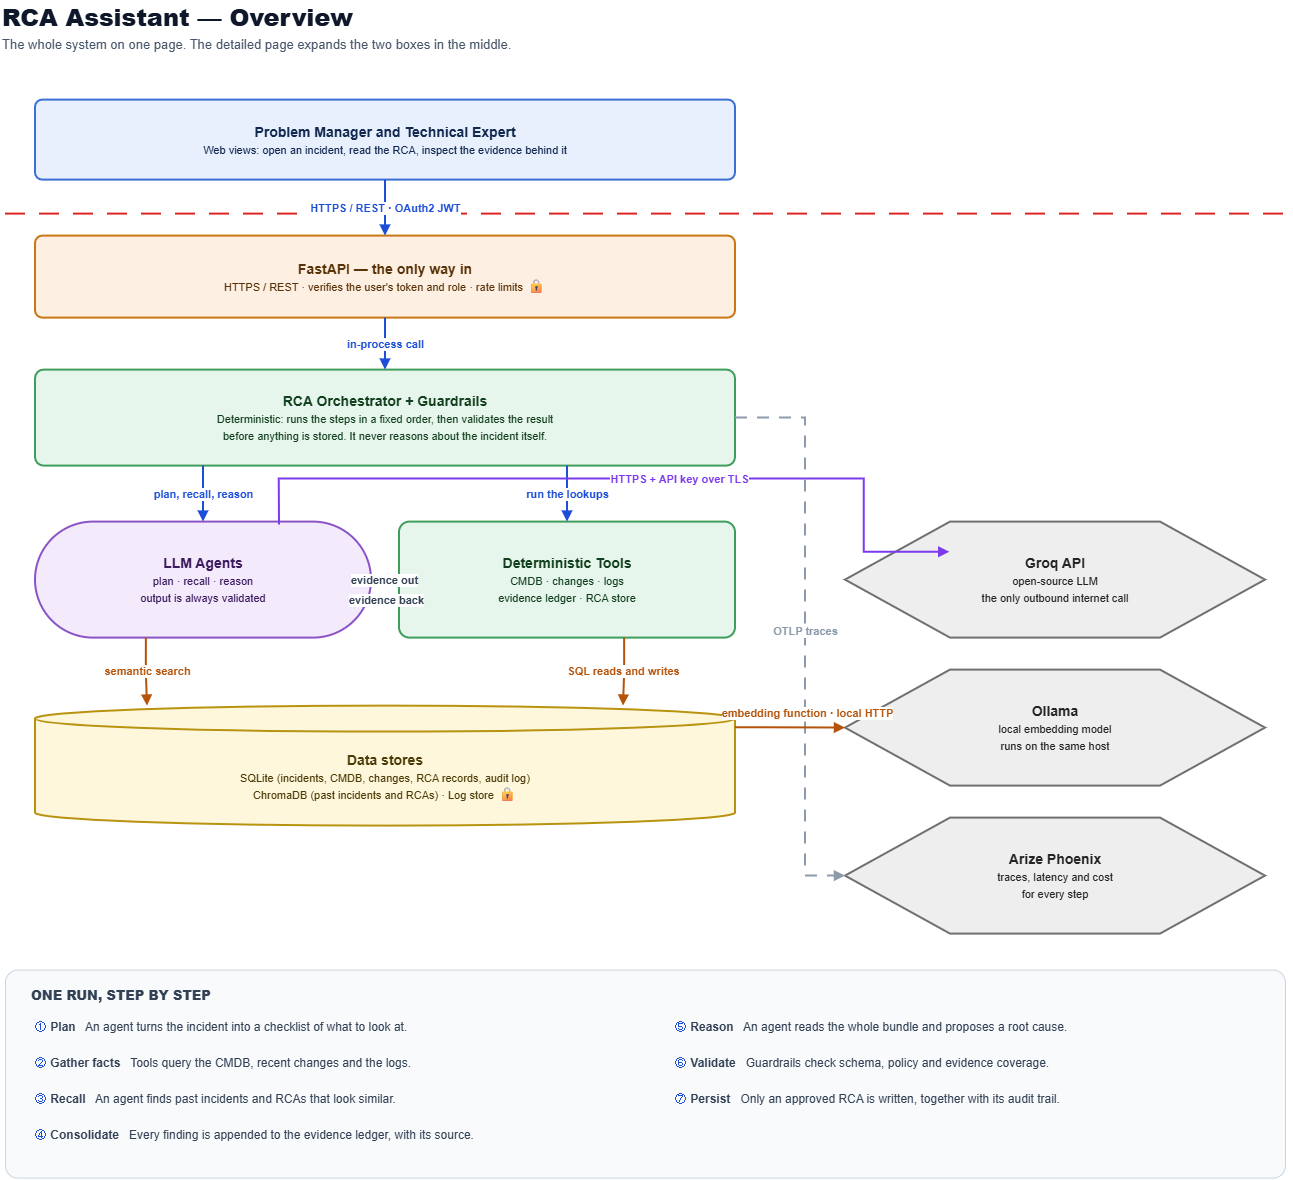

The diagram above was exported from draw.io. Its source (the exported page's mxGraphModel, read from the mxfile embedded in the PNG):
<mxGraphModel dx="2357" dy="1295" grid="0" gridSize="10" guides="1" tooltips="1" connect="1" arrows="1" fold="1" page="1" pageScale="1" pageWidth="1420" pageHeight="1270" math="0" shadow="0">
  <root>
    <mxCell id="0" />
    <mxCell id="1" parent="0" />
    <mxCell id="1Ov_U" parent="1" style="rounded=1;arcSize=9;whiteSpace=wrap;html=1;fillColor=#E8F0FE;strokeColor=#3B6FD4;fontColor=#12294F;strokeWidth=2;align=center;verticalAlign=middle;fontSize=14;" value="&lt;b&gt;Problem Manager  and  Technical Expert&lt;/b&gt;&lt;br&gt;&lt;font style='font-size:11px'&gt;Web views: open an incident, read the RCA, inspect the evidence behind it&lt;/font&gt;" vertex="1">
      <mxGeometry height="80" width="700" x="90" y="130" as="geometry" />
    </mxCell>
    <mxCell id="1Ov_FA" parent="1" style="rounded=1;arcSize=9;whiteSpace=wrap;html=1;fillColor=#FDF0E3;strokeColor=#C97614;fontColor=#5A3208;strokeWidth=2;align=center;verticalAlign=middle;fontSize=14;" value="&lt;b&gt;FastAPI  —  the only way in&lt;/b&gt;&lt;br&gt;&lt;font style='font-size:11px'&gt;HTTPS / REST  ·  verifies the user's token and role  ·  rate limits&lt;/font&gt; 🔒" vertex="1">
      <mxGeometry height="82" width="700" x="90" y="266" as="geometry" />
    </mxCell>
    <mxCell id="1Ov_OR" parent="1" style="rounded=1;arcSize=9;whiteSpace=wrap;html=1;fillColor=#E7F6EC;strokeColor=#3F9D5B;fontColor=#12401F;strokeWidth=2;align=center;verticalAlign=middle;fontSize=14;" value="&lt;b&gt;RCA Orchestrator  +  Guardrails&lt;/b&gt;&lt;br&gt;&lt;font style='font-size:11px'&gt;Deterministic: runs the steps in a fixed order, then validates the result&lt;/font&gt;&lt;br&gt;&lt;font style='font-size:11px'&gt;before anything is stored. It never reasons about the incident itself.&lt;/font&gt;" vertex="1">
      <mxGeometry height="96" width="700" x="90" y="400" as="geometry" />
    </mxCell>
    <mxCell id="1Ov_AG" parent="1" style="rounded=1;arcSize=50;whiteSpace=wrap;html=1;fillColor=#F3EAFC;strokeColor=#8B54C6;fontColor=#3B1A5E;strokeWidth=2;align=center;verticalAlign=middle;fontSize=14;" value="&lt;b&gt;LLM Agents&lt;/b&gt;&lt;br&gt;&lt;font style='font-size:11px'&gt;plan  ·  recall  ·  reason&lt;/font&gt;&lt;br&gt;&lt;font style='font-size:11px'&gt;output is always validated&lt;/font&gt;" vertex="1">
      <mxGeometry height="116" width="336" x="90" y="552" as="geometry" />
    </mxCell>
    <mxCell id="1Ov_TL" parent="1" style="rounded=1;arcSize=9;whiteSpace=wrap;html=1;fillColor=#E7F6EC;strokeColor=#3F9D5B;fontColor=#12401F;strokeWidth=2;align=center;verticalAlign=middle;fontSize=14;" value="&lt;b&gt;Deterministic Tools&lt;/b&gt;&lt;br&gt;&lt;font style='font-size:11px'&gt;CMDB  ·  changes  ·  logs&lt;/font&gt;&lt;br&gt;&lt;font style='font-size:11px'&gt;evidence ledger  ·  RCA store&lt;/font&gt;" vertex="1">
      <mxGeometry height="116" width="336" x="454" y="552" as="geometry" />
    </mxCell>
    <mxCell id="1Ov_DATA" parent="1" style="shape=cylinder3;boundedLbl=1;backgroundOutline=1;size=13;whiteSpace=wrap;html=1;fillColor=#FFF7DC;strokeColor=#B8930F;fontColor=#4A3A05;strokeWidth=2;align=center;verticalAlign=middle;fontSize=14;" value="&lt;b&gt;Data stores&lt;/b&gt;&lt;br&gt;&lt;font style='font-size:11px'&gt;SQLite  (incidents, CMDB, changes, RCA records, audit log)&lt;/font&gt;&lt;br&gt;&lt;font style='font-size:11px'&gt;ChromaDB  (past incidents and RCAs)   ·   Log store&lt;/font&gt; 🔒" vertex="1">
      <mxGeometry height="120" width="700" x="90" y="736" as="geometry" />
    </mxCell>
    <mxCell id="1Ov_LLM" parent="1" style="shape=hexagon;perimeter=hexagonPerimeter2;whiteSpace=wrap;html=1;fillColor=#EEEEEE;strokeColor=#6F6F6F;fontColor=#242424;strokeWidth=2;align=center;verticalAlign=middle;fontSize=14;" value="&lt;b&gt;Groq API&lt;/b&gt;&lt;br&gt;&lt;font style='font-size:11px'&gt;open-source LLM&lt;/font&gt;&lt;br&gt;&lt;font style='font-size:11px'&gt;the only outbound internet call&lt;/font&gt;" vertex="1">
      <mxGeometry height="116" width="420" x="900" y="552" as="geometry" />
    </mxCell>
    <mxCell id="1Ov_EMB" parent="1" style="shape=hexagon;perimeter=hexagonPerimeter2;whiteSpace=wrap;html=1;fillColor=#EEEEEE;strokeColor=#6F6F6F;fontColor=#242424;strokeWidth=2;align=center;verticalAlign=middle;fontSize=14;" value="&lt;b&gt;Ollama&lt;/b&gt;&lt;br&gt;&lt;font style='font-size:11px'&gt;local embedding model&lt;/font&gt;&lt;br&gt;&lt;font style='font-size:11px'&gt;runs on the same host&lt;/font&gt;" vertex="1">
      <mxGeometry height="116" width="420" x="900" y="700" as="geometry" />
    </mxCell>
    <mxCell id="1Ov_PH" parent="1" style="shape=hexagon;perimeter=hexagonPerimeter2;whiteSpace=wrap;html=1;fillColor=#EEEEEE;strokeColor=#6F6F6F;fontColor=#242424;strokeWidth=2;align=center;verticalAlign=middle;fontSize=14;" value="&lt;b&gt;Arize Phoenix&lt;/b&gt;&lt;br&gt;&lt;font style='font-size:11px'&gt;traces, latency and cost&lt;/font&gt;&lt;br&gt;&lt;font style='font-size:11px'&gt;for every step&lt;/font&gt;" vertex="1">
      <mxGeometry height="116" width="420" x="900" y="848" as="geometry" />
    </mxCell>
    <mxCell id="1Ovt1" parent="1" style="text;html=1;strokeColor=none;fillColor=none;align=left;verticalAlign=middle;whiteSpace=wrap;rounded=0;fontSize=24;fontColor=#0F172A;fontStyle=1;" value="&lt;b&gt;RCA Assistant — Overview&lt;/b&gt;" vertex="1">
      <mxGeometry height="34" width="800" x="55" y="30" as="geometry" />
    </mxCell>
    <mxCell id="1Ovt2" parent="1" style="text;html=1;strokeColor=none;fillColor=none;align=left;verticalAlign=middle;whiteSpace=wrap;rounded=0;fontSize=13;fontColor=#475569;fontStyle=0;" value="The whole system on one page. The detailed page expands the two boxes in the middle." vertex="1">
      <mxGeometry height="24" width="900" x="55" y="62" as="geometry" />
    </mxCell>
    <mxCell id="ov_bound" parent="1" style="line;strokeColor=#DC2626;strokeWidth=2;dashed=1;dashPattern=10 7;html=1;" value="" vertex="1">
      <mxGeometry height="12" width="1280" x="60" y="238" as="geometry" />
    </mxCell>
    <mxCell id="ov_e0" edge="1" parent="1" source="1Ov_U" style="edgeStyle=orthogonalEdgeStyle;rounded=0;html=1;jettySize=auto;orthogonalLoop=1;strokeColor=#1D4ED8;strokeWidth=2;endArrow=block;endFill=1;fontSize=11;fontStyle=1;fontColor=#1D4ED8;labelBackgroundColor=#FFFFFF;exitX=0.5;exitY=1;exitDx=0;exitDy=0;entryX=0.5;entryY=0;entryDx=0;entryDy=0;" target="1Ov_FA" value="HTTPS / REST · OAuth2 JWT">
      <mxGeometry relative="1" as="geometry" />
    </mxCell>
    <mxCell id="ov_e1" edge="1" parent="1" source="1Ov_FA" style="edgeStyle=orthogonalEdgeStyle;rounded=0;html=1;jettySize=auto;orthogonalLoop=1;strokeColor=#1D4ED8;strokeWidth=2;endArrow=block;endFill=1;fontSize=11;fontStyle=1;fontColor=#1D4ED8;labelBackgroundColor=#FFFFFF;exitX=0.5;exitY=1;exitDx=0;exitDy=0;entryX=0.5;entryY=0;entryDx=0;entryDy=0;" target="1Ov_OR" value="in-process call">
      <mxGeometry relative="1" as="geometry" />
    </mxCell>
    <mxCell id="ov_e2" edge="1" parent="1" source="1Ov_OR" style="edgeStyle=orthogonalEdgeStyle;rounded=0;html=1;jettySize=auto;orthogonalLoop=1;strokeColor=#1D4ED8;strokeWidth=2;endArrow=block;endFill=1;fontSize=11;fontStyle=1;fontColor=#1D4ED8;labelBackgroundColor=#FFFFFF;exitX=0.24;exitY=1;exitDx=0;exitDy=0;entryX=0.5;entryY=0;entryDx=0;entryDy=0;" target="1Ov_AG" value="plan, recall, reason">
      <mxGeometry relative="1" as="geometry" />
    </mxCell>
    <mxCell id="ov_e3" edge="1" parent="1" source="1Ov_OR" style="edgeStyle=orthogonalEdgeStyle;rounded=0;html=1;jettySize=auto;orthogonalLoop=1;strokeColor=#1D4ED8;strokeWidth=2;endArrow=block;endFill=1;fontSize=11;fontStyle=1;fontColor=#1D4ED8;labelBackgroundColor=#FFFFFF;exitX=0.76;exitY=1;exitDx=0;exitDy=0;entryX=0.5;entryY=0;entryDx=0;entryDy=0;" target="1Ov_TL" value="run the lookups">
      <mxGeometry relative="1" as="geometry" />
    </mxCell>
    <mxCell id="ov_e4" edge="1" parent="1" source="1Ov_AG" style="edgeStyle=orthogonalEdgeStyle;rounded=0;html=1;jettySize=auto;orthogonalLoop=1;strokeColor=#334155;strokeWidth=2;endArrow=block;endFill=1;fontSize=11;fontStyle=1;fontColor=#334155;labelBackgroundColor=#FFFFFF;exitX=1;exitY=0.5;exitDx=0;exitDy=0;entryX=0;entryY=0.5;entryDx=0;entryDy=0;" target="1Ov_TL" value="evidence out">
      <mxGeometry relative="1" as="geometry" />
    </mxCell>
    <mxCell id="ov_e5" edge="1" parent="1" source="1Ov_TL" style="edgeStyle=orthogonalEdgeStyle;rounded=0;html=1;jettySize=auto;orthogonalLoop=1;strokeColor=#334155;strokeWidth=2;endArrow=block;endFill=1;fontSize=11;fontStyle=1;fontColor=#334155;labelBackgroundColor=#FFFFFF;exitX=0;exitY=0.68;exitDx=0;exitDy=0;entryX=1;entryY=0.68;entryDx=0;entryDy=0;" target="1Ov_AG" value="evidence back">
      <mxGeometry relative="1" as="geometry" />
    </mxCell>
    <mxCell id="ov_e6" edge="1" parent="1" source="1Ov_AG" style="edgeStyle=orthogonalEdgeStyle;rounded=0;html=1;jettySize=auto;orthogonalLoop=1;strokeColor=#B45309;strokeWidth=2;endArrow=block;endFill=1;fontSize=11;fontStyle=1;fontColor=#B45309;labelBackgroundColor=#FFFFFF;exitX=0.33;exitY=1;exitDx=0;exitDy=0;entryX=0.16;entryY=0;entryDx=0;entryDy=0;" target="1Ov_DATA" value="semantic search">
      <mxGeometry relative="1" as="geometry" />
    </mxCell>
    <mxCell id="ov_e7" edge="1" parent="1" source="1Ov_TL" style="edgeStyle=orthogonalEdgeStyle;rounded=0;html=1;jettySize=auto;orthogonalLoop=1;strokeColor=#B45309;strokeWidth=2;endArrow=block;endFill=1;fontSize=11;fontStyle=1;fontColor=#B45309;labelBackgroundColor=#FFFFFF;exitX=0.67;exitY=1;exitDx=0;exitDy=0;entryX=0.84;entryY=0;entryDx=0;entryDy=0;" target="1Ov_DATA" value="SQL reads and writes">
      <mxGeometry relative="1" as="geometry" />
    </mxCell>
    <mxCell id="ov_e8" edge="1" parent="1" source="1Ov_AG" style="edgeStyle=orthogonalEdgeStyle;rounded=0;html=1;jettySize=auto;orthogonalLoop=1;strokeColor=#7C3AED;strokeWidth=2;endArrow=block;endFill=1;fontSize=11;fontStyle=1;fontColor=#7C3AED;labelBackgroundColor=#FFFFFF;entryX=0;entryY=0.33;entryDx=0;entryDy=0;exitX=0.726;exitY=0.026;exitDx=0;exitDy=0;exitPerimeter=0;" value="HTTPS + API key over TLS">
      <mxGeometry relative="1" x="0.1302" as="geometry">
        <mxPoint as="offset" />
        <Array as="points">
          <mxPoint x="333.9" y="509" />
          <mxPoint x="918.7" y="509" />
          <mxPoint x="918.7" y="582.1" />
        </Array>
        <mxPoint x="395.74" y="551" as="sourcePoint" />
        <mxPoint x="1004.2528205128208" y="582.1452991452991" as="targetPoint" />
      </mxGeometry>
    </mxCell>
    <mxCell id="ov_e10" edge="1" parent="1" source="1Ov_OR" style="edgeStyle=orthogonalEdgeStyle;rounded=0;html=1;jettySize=auto;orthogonalLoop=1;strokeColor=#8C9AAC;strokeWidth=2;endArrow=block;endFill=1;fontSize=11;fontStyle=1;fontColor=#8C9AAC;labelBackgroundColor=#FFFFFF;dashed=1;dashPattern=6 5;exitX=1;exitY=0.5;exitDx=0;exitDy=0;entryX=0;entryY=0.5;entryDx=0;entryDy=0;" target="1Ov_PH" value="OTLP traces">
      <mxGeometry relative="1" as="geometry">
        <Array as="points">
          <mxPoint x="860" y="448" />
          <mxPoint x="860" y="906" />
        </Array>
      </mxGeometry>
    </mxCell>
    <mxCell id="ov_nar" parent="1" style="rounded=1;arcSize=6;html=1;fillColor=#F8FAFC;strokeColor=#CBD5E1;" value="" vertex="1">
      <mxGeometry height="208" width="1280" x="60" y="1000" as="geometry" />
    </mxCell>
    <mxCell id="1Ovt4" parent="1" style="text;html=1;strokeColor=none;fillColor=none;align=left;verticalAlign=middle;whiteSpace=wrap;rounded=0;fontSize=13;fontColor=#334155;fontStyle=1;" value="&lt;b&gt;ONE RUN, STEP BY STEP&lt;/b&gt;" vertex="1">
      <mxGeometry height="22" width="400" x="84" y="1014" as="geometry" />
    </mxCell>
    <mxCell id="1Ovt5" parent="1" style="text;html=1;strokeColor=none;fillColor=none;align=left;verticalAlign=middle;whiteSpace=wrap;rounded=0;fontSize=12;fontColor=#334155;fontStyle=0;" value="&lt;font color='#1D4ED8'&gt;①&lt;/font&gt; &lt;b&gt;Plan&lt;/b&gt;   An agent turns the incident into a checklist of what to look at." vertex="1">
      <mxGeometry height="26" width="620" x="88" y="1044" as="geometry" />
    </mxCell>
    <mxCell id="1Ovt6" parent="1" style="text;html=1;strokeColor=none;fillColor=none;align=left;verticalAlign=middle;whiteSpace=wrap;rounded=0;fontSize=12;fontColor=#334155;fontStyle=0;" value="&lt;font color='#1D4ED8'&gt;②&lt;/font&gt; &lt;b&gt;Gather facts&lt;/b&gt;   Tools query the CMDB, recent changes and the logs." vertex="1">
      <mxGeometry height="26" width="620" x="88" y="1080" as="geometry" />
    </mxCell>
    <mxCell id="1Ovt7" parent="1" style="text;html=1;strokeColor=none;fillColor=none;align=left;verticalAlign=middle;whiteSpace=wrap;rounded=0;fontSize=12;fontColor=#334155;fontStyle=0;" value="&lt;font color='#1D4ED8'&gt;③&lt;/font&gt; &lt;b&gt;Recall&lt;/b&gt;   An agent finds past incidents and RCAs that look similar." vertex="1">
      <mxGeometry height="26" width="620" x="88" y="1116" as="geometry" />
    </mxCell>
    <mxCell id="1Ovt8" parent="1" style="text;html=1;strokeColor=none;fillColor=none;align=left;verticalAlign=middle;whiteSpace=wrap;rounded=0;fontSize=12;fontColor=#334155;fontStyle=0;" value="&lt;font color='#1D4ED8'&gt;④&lt;/font&gt; &lt;b&gt;Consolidate&lt;/b&gt;   Every finding is appended to the evidence ledger, with its source." vertex="1">
      <mxGeometry height="26" width="620" x="88" y="1152" as="geometry" />
    </mxCell>
    <mxCell id="1Ovt9" parent="1" style="text;html=1;strokeColor=none;fillColor=none;align=left;verticalAlign=middle;whiteSpace=wrap;rounded=0;fontSize=12;fontColor=#334155;fontStyle=0;" value="&lt;font color='#1D4ED8'&gt;⑤&lt;/font&gt; &lt;b&gt;Reason&lt;/b&gt;   An agent reads the whole bundle and proposes a root cause." vertex="1">
      <mxGeometry height="26" width="620" x="728" y="1044" as="geometry" />
    </mxCell>
    <mxCell id="1Ovt10" parent="1" style="text;html=1;strokeColor=none;fillColor=none;align=left;verticalAlign=middle;whiteSpace=wrap;rounded=0;fontSize=12;fontColor=#334155;fontStyle=0;" value="&lt;font color='#1D4ED8'&gt;⑥&lt;/font&gt; &lt;b&gt;Validate&lt;/b&gt;   Guardrails check schema, policy and evidence coverage." vertex="1">
      <mxGeometry height="26" width="620" x="728" y="1080" as="geometry" />
    </mxCell>
    <mxCell id="1Ovt11" parent="1" style="text;html=1;strokeColor=none;fillColor=none;align=left;verticalAlign=middle;whiteSpace=wrap;rounded=0;fontSize=12;fontColor=#334155;fontStyle=0;" value="&lt;font color='#1D4ED8'&gt;⑦&lt;/font&gt; &lt;b&gt;Persist&lt;/b&gt;   Only an approved RCA is written, together with its audit trail." vertex="1">
      <mxGeometry height="26" width="620" x="728" y="1116" as="geometry" />
    </mxCell>
    <mxCell id="P0yVME5cFRfA-qGcjD_w-1" edge="1" parent="1" source="1Ov_DATA" style="edgeStyle=orthogonalEdgeStyle;rounded=0;html=1;jettySize=auto;orthogonalLoop=1;strokeColor=#B45309;strokeWidth=2;endArrow=block;endFill=1;fontSize=11;fontStyle=1;fontColor=#B45309;labelBackgroundColor=#FFFFFF;exitX=1;exitY=0.18;exitDx=0;exitDy=0;entryX=0;entryY=0.5;entryDx=0;entryDy=0;" target="1Ov_EMB" value="embedding function · local HTTP">
      <mxGeometry relative="1" x="0.2897" y="14" as="geometry">
        <mxPoint as="offset" />
        <Array as="points">
          <mxPoint x="815" y="758" />
          <mxPoint x="815" y="758" />
        </Array>
        <mxPoint x="790" y="758" as="sourcePoint" />
        <mxPoint x="900" y="758" as="targetPoint" />
      </mxGeometry>
    </mxCell>
  </root>
</mxGraphModel>